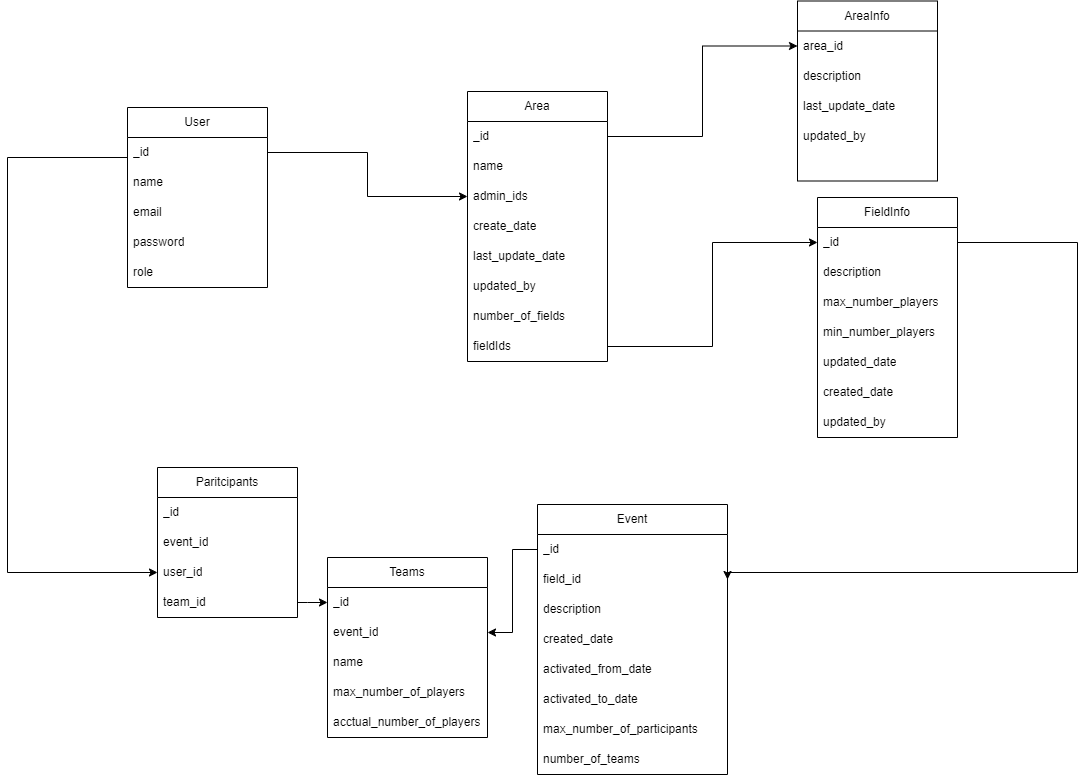

The diagram above was exported from draw.io. Its source (the exported page's mxGraphModel, read from the mxfile embedded in the PNG):
<mxGraphModel dx="796" dy="574" grid="1" gridSize="10" guides="1" tooltips="1" connect="1" arrows="1" fold="1" page="1" pageScale="1" pageWidth="1169" pageHeight="827" math="0" shadow="0">
  <root>
    <mxCell id="0" />
    <mxCell id="1" parent="0" />
    <mxCell id="iKtpu9x4N6GAQcXqnQMn-1" value="User" style="swimlane;fontStyle=0;childLayout=stackLayout;horizontal=1;startSize=30;horizontalStack=0;resizeParent=1;resizeParentMax=0;resizeLast=0;collapsible=1;marginBottom=0;whiteSpace=wrap;html=1;" parent="1" vertex="1">
      <mxGeometry x="190" y="430" width="140" height="180" as="geometry" />
    </mxCell>
    <mxCell id="iKtpu9x4N6GAQcXqnQMn-15" value="_id" style="text;strokeColor=none;fillColor=none;align=left;verticalAlign=middle;spacingLeft=4;spacingRight=4;overflow=hidden;points=[[0,0.5],[1,0.5]];portConstraint=eastwest;rotatable=0;whiteSpace=wrap;html=1;" parent="iKtpu9x4N6GAQcXqnQMn-1" vertex="1">
      <mxGeometry y="30" width="140" height="30" as="geometry" />
    </mxCell>
    <mxCell id="iKtpu9x4N6GAQcXqnQMn-2" value="name" style="text;strokeColor=none;fillColor=none;align=left;verticalAlign=middle;spacingLeft=4;spacingRight=4;overflow=hidden;points=[[0,0.5],[1,0.5]];portConstraint=eastwest;rotatable=0;whiteSpace=wrap;html=1;" parent="iKtpu9x4N6GAQcXqnQMn-1" vertex="1">
      <mxGeometry y="60" width="140" height="30" as="geometry" />
    </mxCell>
    <mxCell id="iKtpu9x4N6GAQcXqnQMn-3" value="email" style="text;strokeColor=none;fillColor=none;align=left;verticalAlign=middle;spacingLeft=4;spacingRight=4;overflow=hidden;points=[[0,0.5],[1,0.5]];portConstraint=eastwest;rotatable=0;whiteSpace=wrap;html=1;" parent="iKtpu9x4N6GAQcXqnQMn-1" vertex="1">
      <mxGeometry y="90" width="140" height="30" as="geometry" />
    </mxCell>
    <mxCell id="iKtpu9x4N6GAQcXqnQMn-4" value="password" style="text;strokeColor=none;fillColor=none;align=left;verticalAlign=middle;spacingLeft=4;spacingRight=4;overflow=hidden;points=[[0,0.5],[1,0.5]];portConstraint=eastwest;rotatable=0;whiteSpace=wrap;html=1;" parent="iKtpu9x4N6GAQcXqnQMn-1" vertex="1">
      <mxGeometry y="120" width="140" height="30" as="geometry" />
    </mxCell>
    <mxCell id="iKtpu9x4N6GAQcXqnQMn-5" value="role" style="text;strokeColor=none;fillColor=none;align=left;verticalAlign=middle;spacingLeft=4;spacingRight=4;overflow=hidden;points=[[0,0.5],[1,0.5]];portConstraint=eastwest;rotatable=0;whiteSpace=wrap;html=1;" parent="iKtpu9x4N6GAQcXqnQMn-1" vertex="1">
      <mxGeometry y="150" width="140" height="30" as="geometry" />
    </mxCell>
    <mxCell id="iKtpu9x4N6GAQcXqnQMn-6" value="Area" style="swimlane;fontStyle=0;childLayout=stackLayout;horizontal=1;startSize=30;horizontalStack=0;resizeParent=1;resizeParentMax=0;resizeLast=0;collapsible=1;marginBottom=0;whiteSpace=wrap;html=1;" parent="1" vertex="1">
      <mxGeometry x="530" y="414" width="140" height="270" as="geometry" />
    </mxCell>
    <mxCell id="iKtpu9x4N6GAQcXqnQMn-14" value="_id" style="text;strokeColor=none;fillColor=none;align=left;verticalAlign=middle;spacingLeft=4;spacingRight=4;overflow=hidden;points=[[0,0.5],[1,0.5]];portConstraint=eastwest;rotatable=0;whiteSpace=wrap;html=1;" parent="iKtpu9x4N6GAQcXqnQMn-6" vertex="1">
      <mxGeometry y="30" width="140" height="30" as="geometry" />
    </mxCell>
    <mxCell id="iKtpu9x4N6GAQcXqnQMn-7" value="name" style="text;strokeColor=none;fillColor=none;align=left;verticalAlign=middle;spacingLeft=4;spacingRight=4;overflow=hidden;points=[[0,0.5],[1,0.5]];portConstraint=eastwest;rotatable=0;whiteSpace=wrap;html=1;" parent="iKtpu9x4N6GAQcXqnQMn-6" vertex="1">
      <mxGeometry y="60" width="140" height="30" as="geometry" />
    </mxCell>
    <mxCell id="iKtpu9x4N6GAQcXqnQMn-8" value="admin_ids" style="text;strokeColor=none;fillColor=none;align=left;verticalAlign=middle;spacingLeft=4;spacingRight=4;overflow=hidden;points=[[0,0.5],[1,0.5]];portConstraint=eastwest;rotatable=0;whiteSpace=wrap;html=1;" parent="iKtpu9x4N6GAQcXqnQMn-6" vertex="1">
      <mxGeometry y="90" width="140" height="30" as="geometry" />
    </mxCell>
    <mxCell id="iKtpu9x4N6GAQcXqnQMn-18" value="create_date" style="text;strokeColor=none;fillColor=none;align=left;verticalAlign=middle;spacingLeft=4;spacingRight=4;overflow=hidden;points=[[0,0.5],[1,0.5]];portConstraint=eastwest;rotatable=0;whiteSpace=wrap;html=1;" parent="iKtpu9x4N6GAQcXqnQMn-6" vertex="1">
      <mxGeometry y="120" width="140" height="30" as="geometry" />
    </mxCell>
    <mxCell id="iKtpu9x4N6GAQcXqnQMn-19" value="last_update_date" style="text;strokeColor=none;fillColor=none;align=left;verticalAlign=middle;spacingLeft=4;spacingRight=4;overflow=hidden;points=[[0,0.5],[1,0.5]];portConstraint=eastwest;rotatable=0;whiteSpace=wrap;html=1;" parent="iKtpu9x4N6GAQcXqnQMn-6" vertex="1">
      <mxGeometry y="150" width="140" height="30" as="geometry" />
    </mxCell>
    <mxCell id="iKtpu9x4N6GAQcXqnQMn-20" value="updated_by" style="text;strokeColor=none;fillColor=none;align=left;verticalAlign=middle;spacingLeft=4;spacingRight=4;overflow=hidden;points=[[0,0.5],[1,0.5]];portConstraint=eastwest;rotatable=0;whiteSpace=wrap;html=1;" parent="iKtpu9x4N6GAQcXqnQMn-6" vertex="1">
      <mxGeometry y="180" width="140" height="30" as="geometry" />
    </mxCell>
    <mxCell id="iKtpu9x4N6GAQcXqnQMn-21" value="number_of_fields" style="text;strokeColor=none;fillColor=none;align=left;verticalAlign=middle;spacingLeft=4;spacingRight=4;overflow=hidden;points=[[0,0.5],[1,0.5]];portConstraint=eastwest;rotatable=0;whiteSpace=wrap;html=1;" parent="iKtpu9x4N6GAQcXqnQMn-6" vertex="1">
      <mxGeometry y="210" width="140" height="30" as="geometry" />
    </mxCell>
    <mxCell id="iKtpu9x4N6GAQcXqnQMn-25" value="fieldIds" style="text;strokeColor=none;fillColor=none;align=left;verticalAlign=middle;spacingLeft=4;spacingRight=4;overflow=hidden;points=[[0,0.5],[1,0.5]];portConstraint=eastwest;rotatable=0;whiteSpace=wrap;html=1;" parent="iKtpu9x4N6GAQcXqnQMn-6" vertex="1">
      <mxGeometry y="240" width="140" height="30" as="geometry" />
    </mxCell>
    <mxCell id="iKtpu9x4N6GAQcXqnQMn-10" value="AreaInfo" style="swimlane;fontStyle=0;childLayout=stackLayout;horizontal=1;startSize=30;horizontalStack=0;resizeParent=1;resizeParentMax=0;resizeLast=0;collapsible=1;marginBottom=0;whiteSpace=wrap;html=1;" parent="1" vertex="1">
      <mxGeometry x="860" y="323.5" width="140" height="180" as="geometry" />
    </mxCell>
    <mxCell id="iKtpu9x4N6GAQcXqnQMn-11" value="area_id" style="text;strokeColor=none;fillColor=none;align=left;verticalAlign=middle;spacingLeft=4;spacingRight=4;overflow=hidden;points=[[0,0.5],[1,0.5]];portConstraint=eastwest;rotatable=0;whiteSpace=wrap;html=1;" parent="iKtpu9x4N6GAQcXqnQMn-10" vertex="1">
      <mxGeometry y="30" width="140" height="30" as="geometry" />
    </mxCell>
    <mxCell id="iKtpu9x4N6GAQcXqnQMn-12" value="description" style="text;strokeColor=none;fillColor=none;align=left;verticalAlign=middle;spacingLeft=4;spacingRight=4;overflow=hidden;points=[[0,0.5],[1,0.5]];portConstraint=eastwest;rotatable=0;whiteSpace=wrap;html=1;" parent="iKtpu9x4N6GAQcXqnQMn-10" vertex="1">
      <mxGeometry y="60" width="140" height="30" as="geometry" />
    </mxCell>
    <mxCell id="iKtpu9x4N6GAQcXqnQMn-30" value="last_update_date" style="text;strokeColor=none;fillColor=none;align=left;verticalAlign=middle;spacingLeft=4;spacingRight=4;overflow=hidden;points=[[0,0.5],[1,0.5]];portConstraint=eastwest;rotatable=0;whiteSpace=wrap;html=1;" parent="iKtpu9x4N6GAQcXqnQMn-10" vertex="1">
      <mxGeometry y="90" width="140" height="30" as="geometry" />
    </mxCell>
    <mxCell id="iKtpu9x4N6GAQcXqnQMn-31" value="updated_by" style="text;strokeColor=none;fillColor=none;align=left;verticalAlign=middle;spacingLeft=4;spacingRight=4;overflow=hidden;points=[[0,0.5],[1,0.5]];portConstraint=eastwest;rotatable=0;whiteSpace=wrap;html=1;" parent="iKtpu9x4N6GAQcXqnQMn-10" vertex="1">
      <mxGeometry y="120" width="140" height="30" as="geometry" />
    </mxCell>
    <mxCell id="iKtpu9x4N6GAQcXqnQMn-34" style="text;strokeColor=none;fillColor=none;align=left;verticalAlign=middle;spacingLeft=4;spacingRight=4;overflow=hidden;points=[[0,0.5],[1,0.5]];portConstraint=eastwest;rotatable=0;whiteSpace=wrap;html=1;" parent="iKtpu9x4N6GAQcXqnQMn-10" vertex="1">
      <mxGeometry y="150" width="140" height="30" as="geometry" />
    </mxCell>
    <mxCell id="iKtpu9x4N6GAQcXqnQMn-16" style="edgeStyle=orthogonalEdgeStyle;rounded=0;orthogonalLoop=1;jettySize=auto;html=1;exitX=1;exitY=0.5;exitDx=0;exitDy=0;entryX=0;entryY=0.5;entryDx=0;entryDy=0;" parent="1" source="iKtpu9x4N6GAQcXqnQMn-14" target="iKtpu9x4N6GAQcXqnQMn-11" edge="1">
      <mxGeometry relative="1" as="geometry" />
    </mxCell>
    <mxCell id="iKtpu9x4N6GAQcXqnQMn-17" style="edgeStyle=orthogonalEdgeStyle;rounded=0;orthogonalLoop=1;jettySize=auto;html=1;entryX=0;entryY=0.5;entryDx=0;entryDy=0;" parent="1" source="iKtpu9x4N6GAQcXqnQMn-15" target="iKtpu9x4N6GAQcXqnQMn-8" edge="1">
      <mxGeometry relative="1" as="geometry" />
    </mxCell>
    <mxCell id="iKtpu9x4N6GAQcXqnQMn-22" value="FieldInfo" style="swimlane;fontStyle=0;childLayout=stackLayout;horizontal=1;startSize=30;horizontalStack=0;resizeParent=1;resizeParentMax=0;resizeLast=0;collapsible=1;marginBottom=0;whiteSpace=wrap;html=1;" parent="1" vertex="1">
      <mxGeometry x="880" y="520" width="140" height="240" as="geometry" />
    </mxCell>
    <mxCell id="iKtpu9x4N6GAQcXqnQMn-33" value="_id" style="text;strokeColor=none;fillColor=none;align=left;verticalAlign=middle;spacingLeft=4;spacingRight=4;overflow=hidden;points=[[0,0.5],[1,0.5]];portConstraint=eastwest;rotatable=0;whiteSpace=wrap;html=1;" parent="iKtpu9x4N6GAQcXqnQMn-22" vertex="1">
      <mxGeometry y="30" width="140" height="30" as="geometry" />
    </mxCell>
    <mxCell id="iKtpu9x4N6GAQcXqnQMn-24" value="description" style="text;strokeColor=none;fillColor=none;align=left;verticalAlign=middle;spacingLeft=4;spacingRight=4;overflow=hidden;points=[[0,0.5],[1,0.5]];portConstraint=eastwest;rotatable=0;whiteSpace=wrap;html=1;" parent="iKtpu9x4N6GAQcXqnQMn-22" vertex="1">
      <mxGeometry y="60" width="140" height="30" as="geometry" />
    </mxCell>
    <mxCell id="iKtpu9x4N6GAQcXqnQMn-27" value="max_number_players" style="text;strokeColor=none;fillColor=none;align=left;verticalAlign=middle;spacingLeft=4;spacingRight=4;overflow=hidden;points=[[0,0.5],[1,0.5]];portConstraint=eastwest;rotatable=0;whiteSpace=wrap;html=1;" parent="iKtpu9x4N6GAQcXqnQMn-22" vertex="1">
      <mxGeometry y="90" width="140" height="30" as="geometry" />
    </mxCell>
    <mxCell id="iKtpu9x4N6GAQcXqnQMn-28" value="min_number_players" style="text;strokeColor=none;fillColor=none;align=left;verticalAlign=middle;spacingLeft=4;spacingRight=4;overflow=hidden;points=[[0,0.5],[1,0.5]];portConstraint=eastwest;rotatable=0;whiteSpace=wrap;html=1;" parent="iKtpu9x4N6GAQcXqnQMn-22" vertex="1">
      <mxGeometry y="120" width="140" height="30" as="geometry" />
    </mxCell>
    <mxCell id="iKtpu9x4N6GAQcXqnQMn-29" value="updated_date" style="text;strokeColor=none;fillColor=none;align=left;verticalAlign=middle;spacingLeft=4;spacingRight=4;overflow=hidden;points=[[0,0.5],[1,0.5]];portConstraint=eastwest;rotatable=0;whiteSpace=wrap;html=1;" parent="iKtpu9x4N6GAQcXqnQMn-22" vertex="1">
      <mxGeometry y="150" width="140" height="30" as="geometry" />
    </mxCell>
    <mxCell id="iKtpu9x4N6GAQcXqnQMn-32" value="created_date" style="text;strokeColor=none;fillColor=none;align=left;verticalAlign=middle;spacingLeft=4;spacingRight=4;overflow=hidden;points=[[0,0.5],[1,0.5]];portConstraint=eastwest;rotatable=0;whiteSpace=wrap;html=1;" parent="iKtpu9x4N6GAQcXqnQMn-22" vertex="1">
      <mxGeometry y="180" width="140" height="30" as="geometry" />
    </mxCell>
    <mxCell id="iKtpu9x4N6GAQcXqnQMn-35" value="updated_by" style="text;strokeColor=none;fillColor=none;align=left;verticalAlign=middle;spacingLeft=4;spacingRight=4;overflow=hidden;points=[[0,0.5],[1,0.5]];portConstraint=eastwest;rotatable=0;whiteSpace=wrap;html=1;" parent="iKtpu9x4N6GAQcXqnQMn-22" vertex="1">
      <mxGeometry y="210" width="140" height="30" as="geometry" />
    </mxCell>
    <mxCell id="iKtpu9x4N6GAQcXqnQMn-26" style="edgeStyle=orthogonalEdgeStyle;rounded=0;orthogonalLoop=1;jettySize=auto;html=1;entryX=0;entryY=0.5;entryDx=0;entryDy=0;" parent="1" source="iKtpu9x4N6GAQcXqnQMn-25" target="iKtpu9x4N6GAQcXqnQMn-33" edge="1">
      <mxGeometry relative="1" as="geometry" />
    </mxCell>
    <mxCell id="iKtpu9x4N6GAQcXqnQMn-36" value="Event" style="swimlane;fontStyle=0;childLayout=stackLayout;horizontal=1;startSize=30;horizontalStack=0;resizeParent=1;resizeParentMax=0;resizeLast=0;collapsible=1;marginBottom=0;whiteSpace=wrap;html=1;" parent="1" vertex="1">
      <mxGeometry x="600" y="827" width="190" height="270" as="geometry" />
    </mxCell>
    <mxCell id="iKtpu9x4N6GAQcXqnQMn-37" value="_id" style="text;strokeColor=none;fillColor=none;align=left;verticalAlign=middle;spacingLeft=4;spacingRight=4;overflow=hidden;points=[[0,0.5],[1,0.5]];portConstraint=eastwest;rotatable=0;whiteSpace=wrap;html=1;" parent="iKtpu9x4N6GAQcXqnQMn-36" vertex="1">
      <mxGeometry y="30" width="190" height="30" as="geometry" />
    </mxCell>
    <mxCell id="iKtpu9x4N6GAQcXqnQMn-38" value="field_id" style="text;strokeColor=none;fillColor=none;align=left;verticalAlign=middle;spacingLeft=4;spacingRight=4;overflow=hidden;points=[[0,0.5],[1,0.5]];portConstraint=eastwest;rotatable=0;whiteSpace=wrap;html=1;" parent="iKtpu9x4N6GAQcXqnQMn-36" vertex="1">
      <mxGeometry y="60" width="190" height="30" as="geometry" />
    </mxCell>
    <mxCell id="iKtpu9x4N6GAQcXqnQMn-39" value="description" style="text;strokeColor=none;fillColor=none;align=left;verticalAlign=middle;spacingLeft=4;spacingRight=4;overflow=hidden;points=[[0,0.5],[1,0.5]];portConstraint=eastwest;rotatable=0;whiteSpace=wrap;html=1;" parent="iKtpu9x4N6GAQcXqnQMn-36" vertex="1">
      <mxGeometry y="90" width="190" height="30" as="geometry" />
    </mxCell>
    <mxCell id="iKtpu9x4N6GAQcXqnQMn-42" value="created_date" style="text;strokeColor=none;fillColor=none;align=left;verticalAlign=middle;spacingLeft=4;spacingRight=4;overflow=hidden;points=[[0,0.5],[1,0.5]];portConstraint=eastwest;rotatable=0;whiteSpace=wrap;html=1;" parent="iKtpu9x4N6GAQcXqnQMn-36" vertex="1">
      <mxGeometry y="120" width="190" height="30" as="geometry" />
    </mxCell>
    <mxCell id="iKtpu9x4N6GAQcXqnQMn-43" value="activated_from_date" style="text;strokeColor=none;fillColor=none;align=left;verticalAlign=middle;spacingLeft=4;spacingRight=4;overflow=hidden;points=[[0,0.5],[1,0.5]];portConstraint=eastwest;rotatable=0;whiteSpace=wrap;html=1;" parent="iKtpu9x4N6GAQcXqnQMn-36" vertex="1">
      <mxGeometry y="150" width="190" height="30" as="geometry" />
    </mxCell>
    <mxCell id="iKtpu9x4N6GAQcXqnQMn-44" value="activated_to_date" style="text;strokeColor=none;fillColor=none;align=left;verticalAlign=middle;spacingLeft=4;spacingRight=4;overflow=hidden;points=[[0,0.5],[1,0.5]];portConstraint=eastwest;rotatable=0;whiteSpace=wrap;html=1;" parent="iKtpu9x4N6GAQcXqnQMn-36" vertex="1">
      <mxGeometry y="180" width="190" height="30" as="geometry" />
    </mxCell>
    <mxCell id="iKtpu9x4N6GAQcXqnQMn-45" value="max_number_of_participants" style="text;strokeColor=none;fillColor=none;align=left;verticalAlign=middle;spacingLeft=4;spacingRight=4;overflow=hidden;points=[[0,0.5],[1,0.5]];portConstraint=eastwest;rotatable=0;whiteSpace=wrap;html=1;" parent="iKtpu9x4N6GAQcXqnQMn-36" vertex="1">
      <mxGeometry y="210" width="190" height="30" as="geometry" />
    </mxCell>
    <mxCell id="iKtpu9x4N6GAQcXqnQMn-53" value="number_of_teams" style="text;strokeColor=none;fillColor=none;align=left;verticalAlign=middle;spacingLeft=4;spacingRight=4;overflow=hidden;points=[[0,0.5],[1,0.5]];portConstraint=eastwest;rotatable=0;whiteSpace=wrap;html=1;" parent="iKtpu9x4N6GAQcXqnQMn-36" vertex="1">
      <mxGeometry y="240" width="190" height="30" as="geometry" />
    </mxCell>
    <mxCell id="iKtpu9x4N6GAQcXqnQMn-41" style="edgeStyle=orthogonalEdgeStyle;rounded=0;orthogonalLoop=1;jettySize=auto;html=1;entryX=1;entryY=0.5;entryDx=0;entryDy=0;" parent="1" source="iKtpu9x4N6GAQcXqnQMn-33" target="iKtpu9x4N6GAQcXqnQMn-38" edge="1">
      <mxGeometry relative="1" as="geometry">
        <Array as="points">
          <mxPoint x="1140" y="565" />
          <mxPoint x="1140" y="895" />
        </Array>
      </mxGeometry>
    </mxCell>
    <mxCell id="iKtpu9x4N6GAQcXqnQMn-46" value="Paritcipants" style="swimlane;fontStyle=0;childLayout=stackLayout;horizontal=1;startSize=30;horizontalStack=0;resizeParent=1;resizeParentMax=0;resizeLast=0;collapsible=1;marginBottom=0;whiteSpace=wrap;html=1;" parent="1" vertex="1">
      <mxGeometry x="220" y="790" width="140" height="150" as="geometry" />
    </mxCell>
    <mxCell id="iKtpu9x4N6GAQcXqnQMn-47" value="_id" style="text;strokeColor=none;fillColor=none;align=left;verticalAlign=middle;spacingLeft=4;spacingRight=4;overflow=hidden;points=[[0,0.5],[1,0.5]];portConstraint=eastwest;rotatable=0;whiteSpace=wrap;html=1;" parent="iKtpu9x4N6GAQcXqnQMn-46" vertex="1">
      <mxGeometry y="30" width="140" height="30" as="geometry" />
    </mxCell>
    <mxCell id="iKtpu9x4N6GAQcXqnQMn-48" value="event_id" style="text;strokeColor=none;fillColor=none;align=left;verticalAlign=middle;spacingLeft=4;spacingRight=4;overflow=hidden;points=[[0,0.5],[1,0.5]];portConstraint=eastwest;rotatable=0;whiteSpace=wrap;html=1;" parent="iKtpu9x4N6GAQcXqnQMn-46" vertex="1">
      <mxGeometry y="60" width="140" height="30" as="geometry" />
    </mxCell>
    <mxCell id="iKtpu9x4N6GAQcXqnQMn-49" value="user_id" style="text;strokeColor=none;fillColor=none;align=left;verticalAlign=middle;spacingLeft=4;spacingRight=4;overflow=hidden;points=[[0,0.5],[1,0.5]];portConstraint=eastwest;rotatable=0;whiteSpace=wrap;html=1;" parent="iKtpu9x4N6GAQcXqnQMn-46" vertex="1">
      <mxGeometry y="90" width="140" height="30" as="geometry" />
    </mxCell>
    <mxCell id="iKtpu9x4N6GAQcXqnQMn-52" value="team_id" style="text;strokeColor=none;fillColor=none;align=left;verticalAlign=middle;spacingLeft=4;spacingRight=4;overflow=hidden;points=[[0,0.5],[1,0.5]];portConstraint=eastwest;rotatable=0;whiteSpace=wrap;html=1;" parent="iKtpu9x4N6GAQcXqnQMn-46" vertex="1">
      <mxGeometry y="120" width="140" height="30" as="geometry" />
    </mxCell>
    <mxCell id="iKtpu9x4N6GAQcXqnQMn-51" style="edgeStyle=orthogonalEdgeStyle;rounded=0;orthogonalLoop=1;jettySize=auto;html=1;entryX=0;entryY=0.5;entryDx=0;entryDy=0;" parent="1" source="iKtpu9x4N6GAQcXqnQMn-15" target="iKtpu9x4N6GAQcXqnQMn-49" edge="1">
      <mxGeometry relative="1" as="geometry">
        <Array as="points">
          <mxPoint x="70" y="480" />
          <mxPoint x="70" y="895" />
        </Array>
      </mxGeometry>
    </mxCell>
    <mxCell id="iKtpu9x4N6GAQcXqnQMn-54" value="Teams" style="swimlane;fontStyle=0;childLayout=stackLayout;horizontal=1;startSize=30;horizontalStack=0;resizeParent=1;resizeParentMax=0;resizeLast=0;collapsible=1;marginBottom=0;whiteSpace=wrap;html=1;" parent="1" vertex="1">
      <mxGeometry x="390" y="880" width="160" height="180" as="geometry" />
    </mxCell>
    <mxCell id="iKtpu9x4N6GAQcXqnQMn-55" value="_id" style="text;strokeColor=none;fillColor=none;align=left;verticalAlign=middle;spacingLeft=4;spacingRight=4;overflow=hidden;points=[[0,0.5],[1,0.5]];portConstraint=eastwest;rotatable=0;whiteSpace=wrap;html=1;" parent="iKtpu9x4N6GAQcXqnQMn-54" vertex="1">
      <mxGeometry y="30" width="160" height="30" as="geometry" />
    </mxCell>
    <mxCell id="iKtpu9x4N6GAQcXqnQMn-56" value="event_id" style="text;strokeColor=none;fillColor=none;align=left;verticalAlign=middle;spacingLeft=4;spacingRight=4;overflow=hidden;points=[[0,0.5],[1,0.5]];portConstraint=eastwest;rotatable=0;whiteSpace=wrap;html=1;" parent="iKtpu9x4N6GAQcXqnQMn-54" vertex="1">
      <mxGeometry y="60" width="160" height="30" as="geometry" />
    </mxCell>
    <mxCell id="iKtpu9x4N6GAQcXqnQMn-57" value="name" style="text;strokeColor=none;fillColor=none;align=left;verticalAlign=middle;spacingLeft=4;spacingRight=4;overflow=hidden;points=[[0,0.5],[1,0.5]];portConstraint=eastwest;rotatable=0;whiteSpace=wrap;html=1;" parent="iKtpu9x4N6GAQcXqnQMn-54" vertex="1">
      <mxGeometry y="90" width="160" height="30" as="geometry" />
    </mxCell>
    <mxCell id="iKtpu9x4N6GAQcXqnQMn-60" value="max_number_of_players" style="text;strokeColor=none;fillColor=none;align=left;verticalAlign=middle;spacingLeft=4;spacingRight=4;overflow=hidden;points=[[0,0.5],[1,0.5]];portConstraint=eastwest;rotatable=0;whiteSpace=wrap;html=1;" parent="iKtpu9x4N6GAQcXqnQMn-54" vertex="1">
      <mxGeometry y="120" width="160" height="30" as="geometry" />
    </mxCell>
    <mxCell id="iKtpu9x4N6GAQcXqnQMn-61" value="acctual_number_of_players" style="text;strokeColor=none;fillColor=none;align=left;verticalAlign=middle;spacingLeft=4;spacingRight=4;overflow=hidden;points=[[0,0.5],[1,0.5]];portConstraint=eastwest;rotatable=0;whiteSpace=wrap;html=1;" parent="iKtpu9x4N6GAQcXqnQMn-54" vertex="1">
      <mxGeometry y="150" width="160" height="30" as="geometry" />
    </mxCell>
    <mxCell id="iKtpu9x4N6GAQcXqnQMn-58" style="edgeStyle=orthogonalEdgeStyle;rounded=0;orthogonalLoop=1;jettySize=auto;html=1;entryX=1;entryY=0.5;entryDx=0;entryDy=0;" parent="1" source="iKtpu9x4N6GAQcXqnQMn-37" target="iKtpu9x4N6GAQcXqnQMn-56" edge="1">
      <mxGeometry relative="1" as="geometry" />
    </mxCell>
    <mxCell id="iKtpu9x4N6GAQcXqnQMn-59" style="edgeStyle=orthogonalEdgeStyle;rounded=0;orthogonalLoop=1;jettySize=auto;html=1;entryX=0;entryY=0.5;entryDx=0;entryDy=0;" parent="1" source="iKtpu9x4N6GAQcXqnQMn-52" target="iKtpu9x4N6GAQcXqnQMn-55" edge="1">
      <mxGeometry relative="1" as="geometry">
        <Array as="points">
          <mxPoint x="370" y="925" />
          <mxPoint x="370" y="925" />
        </Array>
      </mxGeometry>
    </mxCell>
  </root>
</mxGraphModel>